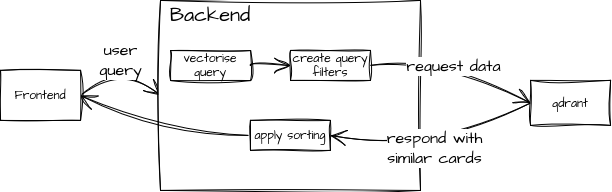

The diagram above was exported from draw.io. Its source (the exported page's mxGraphModel, read from the mxfile embedded in the PNG):
<mxGraphModel dx="1255" dy="1461" grid="1" gridSize="10" guides="1" tooltips="1" connect="1" arrows="1" fold="1" page="1" pageScale="1" pageWidth="827" pageHeight="1169" math="0" shadow="0">
  <root>
    <mxCell id="0" />
    <mxCell id="1" parent="0" />
    <mxCell id="2" edge="1" parent="1" source="3" style="edgeStyle=none;curved=1;rounded=0;sketch=1;hachureGap=4;jiggle=2;curveFitting=1;orthogonalLoop=1;jettySize=auto;html=1;exitX=1;exitY=0.5;exitDx=0;exitDy=0;entryX=0;entryY=0.5;entryDx=0;entryDy=0;fontFamily=Architects Daughter;fontSource=https%3A%2F%2Ffonts.googleapis.com%2Fcss%3Ffamily%3DArchitects%2BDaughter;fontSize=16;startSize=14;endArrow=open;endSize=14;sourcePerimeterSpacing=8;targetPerimeterSpacing=8;" target="4" value="&lt;div&gt;user&lt;/div&gt;&lt;div&gt;query&lt;/div&gt;">
      <mxGeometry relative="1" as="geometry">
        <Array as="points">
          <mxPoint x="190" y="190" />
        </Array>
      </mxGeometry>
    </mxCell>
    <mxCell id="3" parent="1" style="rounded=0;whiteSpace=wrap;html=1;sketch=1;hachureGap=4;jiggle=2;curveFitting=1;fontFamily=Architects Daughter;fontSource=https%3A%2F%2Ffonts.googleapis.com%2Fcss%3Ffamily%3DArchitects%2BDaughter;" value="Frontend" vertex="1">
      <mxGeometry height="50" width="80" x="70" y="200" as="geometry" />
    </mxCell>
    <mxCell id="4" parent="1" style="rounded=0;whiteSpace=wrap;html=1;sketch=1;hachureGap=4;jiggle=2;curveFitting=1;fontFamily=Architects Daughter;fontSource=https://fonts.googleapis.com/css?family=Architects+Daughter;" value="" vertex="1">
      <mxGeometry height="190" width="260" x="230" y="130" as="geometry" />
    </mxCell>
    <mxCell id="5" edge="1" parent="1" style="edgeStyle=none;curved=1;rounded=0;sketch=1;hachureGap=4;jiggle=2;curveFitting=1;orthogonalLoop=1;jettySize=auto;html=1;exitX=1;exitY=0.5;exitDx=0;exitDy=0;entryX=0;entryY=0.5;entryDx=0;entryDy=0;fontFamily=Architects Daughter;fontSource=https%3A%2F%2Ffonts.googleapis.com%2Fcss%3Ffamily%3DArchitects%2BDaughter;fontSize=16;startSize=14;endArrow=open;endSize=14;sourcePerimeterSpacing=8;targetPerimeterSpacing=8;" target="9">
      <mxGeometry relative="1" as="geometry">
        <mxPoint x="320" y="195" as="sourcePoint" />
      </mxGeometry>
    </mxCell>
    <mxCell id="6" parent="1" style="rounded=0;whiteSpace=wrap;html=1;sketch=1;hachureGap=4;jiggle=2;curveFitting=1;fontFamily=Architects Daughter;fontSource=https://fonts.googleapis.com/css?family=Architects+Daughter;" value="vectorise query" vertex="1">
      <mxGeometry height="30" width="80" x="240" y="180" as="geometry" />
    </mxCell>
    <mxCell id="7" parent="1" style="text;html=1;whiteSpace=wrap;strokeColor=none;fillColor=none;align=center;verticalAlign=middle;rounded=0;fontSize=20;fontFamily=Architects Daughter;fontSource=https%3A%2F%2Ffonts.googleapis.com%2Fcss%3Ffamily%3DArchitects%2BDaughter;" value="Backend" vertex="1">
      <mxGeometry height="30" width="60" x="250" y="130" as="geometry" />
    </mxCell>
    <mxCell id="8" edge="1" parent="1" source="9" style="edgeStyle=none;curved=1;rounded=0;sketch=1;hachureGap=4;jiggle=2;curveFitting=1;orthogonalLoop=1;jettySize=auto;html=1;exitX=1;exitY=0.5;exitDx=0;exitDy=0;entryX=0;entryY=0.5;entryDx=0;entryDy=0;fontFamily=Architects Daughter;fontSource=https%3A%2F%2Ffonts.googleapis.com%2Fcss%3Ffamily%3DArchitects%2BDaughter;fontSize=16;startSize=14;endArrow=open;endSize=14;sourcePerimeterSpacing=8;targetPerimeterSpacing=8;" target="11" value="request data">
      <mxGeometry relative="1" as="geometry">
        <Array as="points">
          <mxPoint x="510" y="190" />
        </Array>
      </mxGeometry>
    </mxCell>
    <mxCell id="9" parent="1" style="rounded=0;whiteSpace=wrap;html=1;sketch=1;hachureGap=4;jiggle=2;curveFitting=1;fontFamily=Architects Daughter;fontSource=https://fonts.googleapis.com/css?family=Architects+Daughter;" value="create query filters" vertex="1">
      <mxGeometry height="30" width="80" x="360" y="180" as="geometry" />
    </mxCell>
    <mxCell id="10" edge="1" parent="1" source="11" style="edgeStyle=none;curved=1;rounded=0;sketch=1;hachureGap=4;jiggle=2;curveFitting=1;orthogonalLoop=1;jettySize=auto;html=1;exitX=0;exitY=0.5;exitDx=0;exitDy=0;entryX=1;entryY=0.5;entryDx=0;entryDy=0;fontFamily=Architects Daughter;fontSource=https%3A%2F%2Ffonts.googleapis.com%2Fcss%3Ffamily%3DArchitects%2BDaughter;fontSize=16;startSize=14;endArrow=open;endSize=14;sourcePerimeterSpacing=8;targetPerimeterSpacing=8;" target="13" value="&lt;div&gt;respond with&lt;/div&gt;&lt;div&gt;similar cards&lt;/div&gt;">
      <mxGeometry relative="1" as="geometry">
        <Array as="points">
          <mxPoint x="500" y="280" />
        </Array>
      </mxGeometry>
    </mxCell>
    <mxCell id="11" parent="1" style="rounded=0;whiteSpace=wrap;html=1;sketch=1;hachureGap=4;jiggle=2;curveFitting=1;fontFamily=Architects Daughter;fontSource=https%3A%2F%2Ffonts.googleapis.com%2Fcss%3Ffamily%3DArchitects%2BDaughter;" value="qdrant" vertex="1">
      <mxGeometry height="45" width="80" x="600" y="210" as="geometry" />
    </mxCell>
    <mxCell id="12" edge="1" parent="1" source="13" style="edgeStyle=none;curved=1;rounded=0;sketch=1;hachureGap=4;jiggle=2;curveFitting=1;orthogonalLoop=1;jettySize=auto;html=1;exitX=0;exitY=0.5;exitDx=0;exitDy=0;entryX=1;entryY=0.5;entryDx=0;entryDy=0;fontFamily=Architects Daughter;fontSource=https%3A%2F%2Ffonts.googleapis.com%2Fcss%3Ffamily%3DArchitects%2BDaughter;fontSize=16;startSize=14;endArrow=open;endSize=14;sourcePerimeterSpacing=8;targetPerimeterSpacing=8;" target="3">
      <mxGeometry relative="1" as="geometry">
        <Array as="points">
          <mxPoint x="230" y="265" />
        </Array>
      </mxGeometry>
    </mxCell>
    <mxCell id="13" parent="1" style="rounded=0;whiteSpace=wrap;html=1;sketch=1;hachureGap=4;jiggle=2;curveFitting=1;fontFamily=Architects Daughter;fontSource=https://fonts.googleapis.com/css?family=Architects+Daughter;" value="apply sorting" vertex="1">
      <mxGeometry height="30" width="80" x="320" y="250" as="geometry" />
    </mxCell>
  </root>
</mxGraphModel>